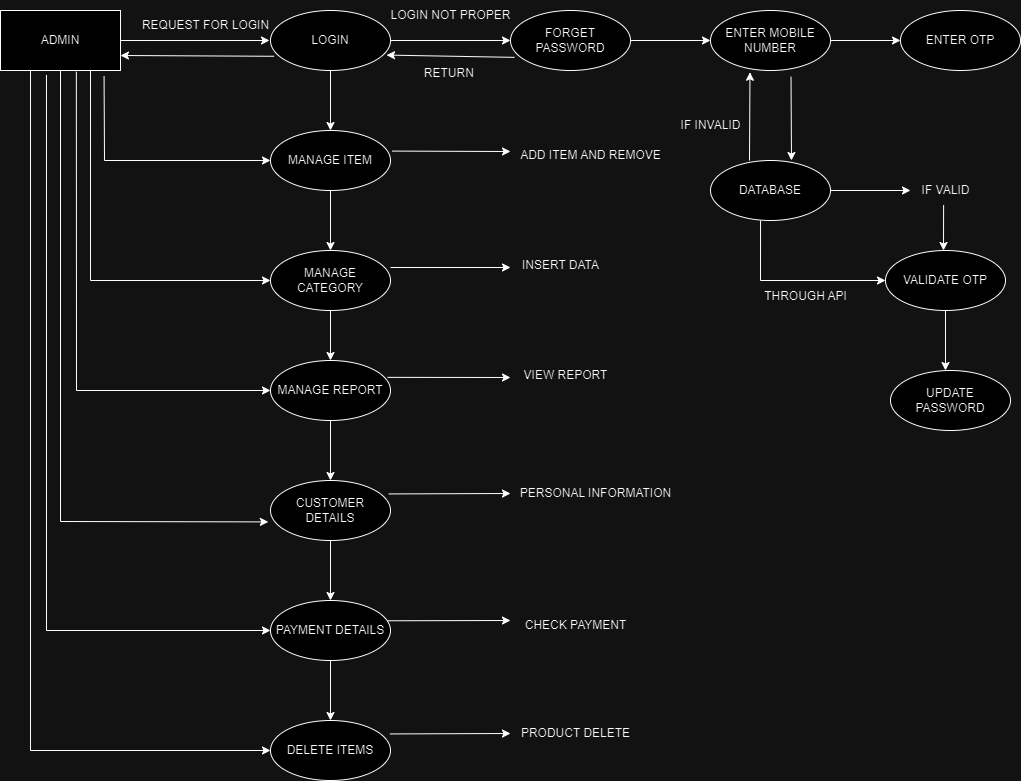

The diagram above was exported from draw.io. Its source (the exported page's mxGraphModel, read from the mxfile embedded in the PNG):
<mxGraphModel dx="1750" dy="928" grid="1" gridSize="10" guides="1" tooltips="1" connect="1" arrows="1" fold="1" page="1" pageScale="1" pageWidth="850" pageHeight="1100" math="0" shadow="0">
  <root>
    <mxCell id="0" />
    <mxCell id="1" parent="0" />
    <mxCell id="SiU-qPLLdvuLKr_Otogc-1" value="ADMIN" style="rounded=0;whiteSpace=wrap;html=1;" vertex="1" parent="1">
      <mxGeometry x="10" y="40" width="120" height="60" as="geometry" />
    </mxCell>
    <mxCell id="SiU-qPLLdvuLKr_Otogc-2" value="" style="endArrow=classic;html=1;rounded=0;exitX=1;exitY=0.5;exitDx=0;exitDy=0;" edge="1" parent="1" source="SiU-qPLLdvuLKr_Otogc-1">
      <mxGeometry width="50" height="50" relative="1" as="geometry">
        <mxPoint x="400" y="320" as="sourcePoint" />
        <mxPoint x="279" y="70" as="targetPoint" />
        <Array as="points" />
      </mxGeometry>
    </mxCell>
    <mxCell id="SiU-qPLLdvuLKr_Otogc-3" value="LOGIN" style="ellipse;whiteSpace=wrap;html=1;" vertex="1" parent="1">
      <mxGeometry x="280" y="40" width="120" height="60" as="geometry" />
    </mxCell>
    <mxCell id="SiU-qPLLdvuLKr_Otogc-4" value="" style="endArrow=classic;html=1;rounded=0;entryX=1;entryY=0.75;entryDx=0;entryDy=0;exitX=0.03;exitY=0.763;exitDx=0;exitDy=0;exitPerimeter=0;" edge="1" parent="1" source="SiU-qPLLdvuLKr_Otogc-3" target="SiU-qPLLdvuLKr_Otogc-1">
      <mxGeometry width="50" height="50" relative="1" as="geometry">
        <mxPoint x="280" y="85" as="sourcePoint" />
        <mxPoint x="450" y="270" as="targetPoint" />
      </mxGeometry>
    </mxCell>
    <mxCell id="SiU-qPLLdvuLKr_Otogc-5" value="REQUEST FOR LOGIN" style="text;html=1;align=center;verticalAlign=middle;resizable=0;points=[];autosize=1;strokeColor=none;fillColor=none;" vertex="1" parent="1">
      <mxGeometry x="140" y="40" width="150" height="30" as="geometry" />
    </mxCell>
    <mxCell id="SiU-qPLLdvuLKr_Otogc-6" value="" style="endArrow=classic;html=1;rounded=0;exitX=0.5;exitY=1;exitDx=0;exitDy=0;" edge="1" parent="1" source="SiU-qPLLdvuLKr_Otogc-3">
      <mxGeometry width="50" height="50" relative="1" as="geometry">
        <mxPoint x="360" y="130" as="sourcePoint" />
        <mxPoint x="340" y="160" as="targetPoint" />
      </mxGeometry>
    </mxCell>
    <mxCell id="SiU-qPLLdvuLKr_Otogc-7" value="MANAGE ITEM" style="ellipse;whiteSpace=wrap;html=1;" vertex="1" parent="1">
      <mxGeometry x="280" y="160" width="120" height="60" as="geometry" />
    </mxCell>
    <mxCell id="SiU-qPLLdvuLKr_Otogc-8" value="" style="endArrow=classic;html=1;rounded=0;exitX=0.5;exitY=1;exitDx=0;exitDy=0;" edge="1" parent="1" source="SiU-qPLLdvuLKr_Otogc-7">
      <mxGeometry width="50" height="50" relative="1" as="geometry">
        <mxPoint x="400" y="320" as="sourcePoint" />
        <mxPoint x="340" y="280" as="targetPoint" />
      </mxGeometry>
    </mxCell>
    <mxCell id="SiU-qPLLdvuLKr_Otogc-9" value="MANAGE CATEGORY" style="ellipse;whiteSpace=wrap;html=1;" vertex="1" parent="1">
      <mxGeometry x="280" y="280" width="120" height="60" as="geometry" />
    </mxCell>
    <mxCell id="SiU-qPLLdvuLKr_Otogc-10" value="MANAGE REPORT" style="ellipse;whiteSpace=wrap;html=1;" vertex="1" parent="1">
      <mxGeometry x="280" y="390" width="120" height="60" as="geometry" />
    </mxCell>
    <mxCell id="SiU-qPLLdvuLKr_Otogc-11" value="" style="endArrow=classic;html=1;rounded=0;exitX=0.5;exitY=1;exitDx=0;exitDy=0;" edge="1" parent="1" source="SiU-qPLLdvuLKr_Otogc-9">
      <mxGeometry width="50" height="50" relative="1" as="geometry">
        <mxPoint x="330" y="290" as="sourcePoint" />
        <mxPoint x="340" y="390" as="targetPoint" />
      </mxGeometry>
    </mxCell>
    <mxCell id="SiU-qPLLdvuLKr_Otogc-13" value="" style="endArrow=classic;html=1;rounded=0;exitX=0.5;exitY=1;exitDx=0;exitDy=0;entryX=0.5;entryY=0;entryDx=0;entryDy=0;" edge="1" parent="1" source="SiU-qPLLdvuLKr_Otogc-10" target="SiU-qPLLdvuLKr_Otogc-14">
      <mxGeometry width="50" height="50" relative="1" as="geometry">
        <mxPoint x="340" y="540" as="sourcePoint" />
        <mxPoint x="346" y="510" as="targetPoint" />
      </mxGeometry>
    </mxCell>
    <mxCell id="SiU-qPLLdvuLKr_Otogc-14" value="CUSTOMER DETAILS" style="ellipse;whiteSpace=wrap;html=1;" vertex="1" parent="1">
      <mxGeometry x="280" y="510" width="120" height="60" as="geometry" />
    </mxCell>
    <mxCell id="SiU-qPLLdvuLKr_Otogc-15" value="PAYMENT DETAILS" style="ellipse;whiteSpace=wrap;html=1;" vertex="1" parent="1">
      <mxGeometry x="280" y="630" width="120" height="60" as="geometry" />
    </mxCell>
    <mxCell id="SiU-qPLLdvuLKr_Otogc-16" value="" style="endArrow=classic;html=1;rounded=0;exitX=0.5;exitY=1;exitDx=0;exitDy=0;" edge="1" parent="1" source="SiU-qPLLdvuLKr_Otogc-14">
      <mxGeometry width="50" height="50" relative="1" as="geometry">
        <mxPoint x="340" y="520" as="sourcePoint" />
        <mxPoint x="340" y="630" as="targetPoint" />
      </mxGeometry>
    </mxCell>
    <mxCell id="SiU-qPLLdvuLKr_Otogc-17" value="" style="endArrow=classic;html=1;rounded=0;exitX=0.5;exitY=1;exitDx=0;exitDy=0;" edge="1" parent="1" source="SiU-qPLLdvuLKr_Otogc-15">
      <mxGeometry width="50" height="50" relative="1" as="geometry">
        <mxPoint x="350" y="900" as="sourcePoint" />
        <mxPoint x="340" y="750" as="targetPoint" />
      </mxGeometry>
    </mxCell>
    <mxCell id="SiU-qPLLdvuLKr_Otogc-18" value="DELETE ITEMS" style="ellipse;whiteSpace=wrap;html=1;" vertex="1" parent="1">
      <mxGeometry x="280" y="750" width="120" height="60" as="geometry" />
    </mxCell>
    <mxCell id="SiU-qPLLdvuLKr_Otogc-19" value="" style="endArrow=classic;html=1;rounded=0;exitX=0.863;exitY=1.092;exitDx=0;exitDy=0;entryX=0;entryY=0.5;entryDx=0;entryDy=0;exitPerimeter=0;" edge="1" parent="1" source="SiU-qPLLdvuLKr_Otogc-1" target="SiU-qPLLdvuLKr_Otogc-7">
      <mxGeometry width="50" height="50" relative="1" as="geometry">
        <mxPoint x="350" y="420" as="sourcePoint" />
        <mxPoint x="400" y="370" as="targetPoint" />
        <Array as="points">
          <mxPoint x="114" y="190" />
        </Array>
      </mxGeometry>
    </mxCell>
    <mxCell id="SiU-qPLLdvuLKr_Otogc-20" value="" style="endArrow=classic;html=1;rounded=0;exitX=0.75;exitY=1;exitDx=0;exitDy=0;entryX=0;entryY=0.5;entryDx=0;entryDy=0;" edge="1" parent="1" source="SiU-qPLLdvuLKr_Otogc-1" target="SiU-qPLLdvuLKr_Otogc-9">
      <mxGeometry width="50" height="50" relative="1" as="geometry">
        <mxPoint x="350" y="220" as="sourcePoint" />
        <mxPoint x="400" y="170" as="targetPoint" />
        <Array as="points">
          <mxPoint x="100" y="310" />
        </Array>
      </mxGeometry>
    </mxCell>
    <mxCell id="SiU-qPLLdvuLKr_Otogc-21" value="" style="endArrow=classic;html=1;rounded=0;exitX=0.632;exitY=1.021;exitDx=0;exitDy=0;exitPerimeter=0;entryX=0;entryY=0.5;entryDx=0;entryDy=0;" edge="1" parent="1" source="SiU-qPLLdvuLKr_Otogc-1" target="SiU-qPLLdvuLKr_Otogc-10">
      <mxGeometry width="50" height="50" relative="1" as="geometry">
        <mxPoint x="350" y="300" as="sourcePoint" />
        <mxPoint x="400" y="250" as="targetPoint" />
        <Array as="points">
          <mxPoint x="86" y="420" />
        </Array>
      </mxGeometry>
    </mxCell>
    <mxCell id="SiU-qPLLdvuLKr_Otogc-22" value="" style="endArrow=classic;html=1;rounded=0;exitX=0.5;exitY=1;exitDx=0;exitDy=0;entryX=-0.018;entryY=0.69;entryDx=0;entryDy=0;entryPerimeter=0;" edge="1" parent="1" source="SiU-qPLLdvuLKr_Otogc-1" target="SiU-qPLLdvuLKr_Otogc-14">
      <mxGeometry width="50" height="50" relative="1" as="geometry">
        <mxPoint x="330" y="450" as="sourcePoint" />
        <mxPoint x="380" y="400" as="targetPoint" />
        <Array as="points">
          <mxPoint x="70" y="551" />
        </Array>
      </mxGeometry>
    </mxCell>
    <mxCell id="SiU-qPLLdvuLKr_Otogc-23" value="" style="endArrow=classic;html=1;rounded=0;exitX=0.383;exitY=1.074;exitDx=0;exitDy=0;exitPerimeter=0;entryX=0;entryY=0.5;entryDx=0;entryDy=0;" edge="1" parent="1" source="SiU-qPLLdvuLKr_Otogc-1" target="SiU-qPLLdvuLKr_Otogc-15">
      <mxGeometry width="50" height="50" relative="1" as="geometry">
        <mxPoint x="330" y="450" as="sourcePoint" />
        <mxPoint x="380" y="400" as="targetPoint" />
        <Array as="points">
          <mxPoint x="56" y="660" />
        </Array>
      </mxGeometry>
    </mxCell>
    <mxCell id="SiU-qPLLdvuLKr_Otogc-24" value="" style="endArrow=classic;html=1;rounded=0;exitX=0.25;exitY=1;exitDx=0;exitDy=0;entryX=0;entryY=0.5;entryDx=0;entryDy=0;" edge="1" parent="1" source="SiU-qPLLdvuLKr_Otogc-1" target="SiU-qPLLdvuLKr_Otogc-18">
      <mxGeometry width="50" height="50" relative="1" as="geometry">
        <mxPoint x="330" y="450" as="sourcePoint" />
        <mxPoint x="380" y="400" as="targetPoint" />
        <Array as="points">
          <mxPoint x="40" y="780" />
        </Array>
      </mxGeometry>
    </mxCell>
    <mxCell id="SiU-qPLLdvuLKr_Otogc-25" value="" style="endArrow=classic;html=1;rounded=0;exitX=1.014;exitY=0.343;exitDx=0;exitDy=0;exitPerimeter=0;" edge="1" parent="1" source="SiU-qPLLdvuLKr_Otogc-7">
      <mxGeometry width="50" height="50" relative="1" as="geometry">
        <mxPoint x="350" y="440" as="sourcePoint" />
        <mxPoint x="520" y="181" as="targetPoint" />
      </mxGeometry>
    </mxCell>
    <mxCell id="SiU-qPLLdvuLKr_Otogc-26" value="" style="endArrow=classic;html=1;rounded=0;" edge="1" parent="1">
      <mxGeometry width="50" height="50" relative="1" as="geometry">
        <mxPoint x="400" y="297" as="sourcePoint" />
        <mxPoint x="520" y="297" as="targetPoint" />
      </mxGeometry>
    </mxCell>
    <mxCell id="SiU-qPLLdvuLKr_Otogc-27" value="" style="endArrow=classic;html=1;rounded=0;exitX=0.976;exitY=0.281;exitDx=0;exitDy=0;exitPerimeter=0;" edge="1" parent="1" source="SiU-qPLLdvuLKr_Otogc-10">
      <mxGeometry width="50" height="50" relative="1" as="geometry">
        <mxPoint x="350" y="440" as="sourcePoint" />
        <mxPoint x="520" y="407" as="targetPoint" />
      </mxGeometry>
    </mxCell>
    <mxCell id="SiU-qPLLdvuLKr_Otogc-28" value="" style="endArrow=classic;html=1;rounded=0;exitX=0.986;exitY=0.224;exitDx=0;exitDy=0;exitPerimeter=0;" edge="1" parent="1" source="SiU-qPLLdvuLKr_Otogc-14">
      <mxGeometry width="50" height="50" relative="1" as="geometry">
        <mxPoint x="350" y="440" as="sourcePoint" />
        <mxPoint x="520" y="523" as="targetPoint" />
      </mxGeometry>
    </mxCell>
    <mxCell id="SiU-qPLLdvuLKr_Otogc-29" value="" style="endArrow=classic;html=1;rounded=0;exitX=0.976;exitY=0.338;exitDx=0;exitDy=0;exitPerimeter=0;" edge="1" parent="1" source="SiU-qPLLdvuLKr_Otogc-15">
      <mxGeometry width="50" height="50" relative="1" as="geometry">
        <mxPoint x="350" y="540" as="sourcePoint" />
        <mxPoint x="520" y="650" as="targetPoint" />
      </mxGeometry>
    </mxCell>
    <mxCell id="SiU-qPLLdvuLKr_Otogc-30" value="" style="endArrow=classic;html=1;rounded=0;exitX=0.995;exitY=0.224;exitDx=0;exitDy=0;exitPerimeter=0;" edge="1" parent="1" source="SiU-qPLLdvuLKr_Otogc-18">
      <mxGeometry width="50" height="50" relative="1" as="geometry">
        <mxPoint x="350" y="640" as="sourcePoint" />
        <mxPoint x="520" y="763" as="targetPoint" />
      </mxGeometry>
    </mxCell>
    <mxCell id="SiU-qPLLdvuLKr_Otogc-31" value="ADD ITEM AND REMOVE" style="text;html=1;align=center;verticalAlign=middle;resizable=0;points=[];autosize=1;strokeColor=none;fillColor=none;" vertex="1" parent="1">
      <mxGeometry x="520" y="170" width="160" height="30" as="geometry" />
    </mxCell>
    <mxCell id="SiU-qPLLdvuLKr_Otogc-32" value="INSERT DATA" style="text;html=1;align=center;verticalAlign=middle;resizable=0;points=[];autosize=1;strokeColor=none;fillColor=none;" vertex="1" parent="1">
      <mxGeometry x="520" y="280" width="100" height="30" as="geometry" />
    </mxCell>
    <mxCell id="SiU-qPLLdvuLKr_Otogc-33" value="VIEW REPORT" style="text;html=1;align=center;verticalAlign=middle;resizable=0;points=[];autosize=1;strokeColor=none;fillColor=none;" vertex="1" parent="1">
      <mxGeometry x="520" y="390" width="110" height="30" as="geometry" />
    </mxCell>
    <mxCell id="SiU-qPLLdvuLKr_Otogc-34" value="PERSONAL INFORMATION&lt;div&gt;&lt;br&gt;&lt;/div&gt;" style="text;html=1;align=center;verticalAlign=middle;resizable=0;points=[];autosize=1;strokeColor=none;fillColor=none;" vertex="1" parent="1">
      <mxGeometry x="520" y="510" width="170" height="40" as="geometry" />
    </mxCell>
    <mxCell id="SiU-qPLLdvuLKr_Otogc-36" value="CHECK PAYMENT" style="text;html=1;align=center;verticalAlign=middle;resizable=0;points=[];autosize=1;strokeColor=none;fillColor=none;" vertex="1" parent="1">
      <mxGeometry x="520" y="640" width="130" height="30" as="geometry" />
    </mxCell>
    <mxCell id="SiU-qPLLdvuLKr_Otogc-38" value="PRODUCT DELETE" style="text;html=1;align=center;verticalAlign=middle;resizable=0;points=[];autosize=1;strokeColor=none;fillColor=none;" vertex="1" parent="1">
      <mxGeometry x="520" y="748" width="130" height="30" as="geometry" />
    </mxCell>
    <mxCell id="SiU-qPLLdvuLKr_Otogc-39" value="" style="endArrow=classic;html=1;rounded=0;exitX=1;exitY=0.5;exitDx=0;exitDy=0;" edge="1" parent="1" source="SiU-qPLLdvuLKr_Otogc-3">
      <mxGeometry width="50" height="50" relative="1" as="geometry">
        <mxPoint x="350" y="360" as="sourcePoint" />
        <mxPoint x="520" y="70" as="targetPoint" />
      </mxGeometry>
    </mxCell>
    <mxCell id="SiU-qPLLdvuLKr_Otogc-41" value="FORGET PASSWORD" style="ellipse;whiteSpace=wrap;html=1;" vertex="1" parent="1">
      <mxGeometry x="520" y="40" width="120" height="60" as="geometry" />
    </mxCell>
    <mxCell id="SiU-qPLLdvuLKr_Otogc-42" value="LOGIN NOT PROPER" style="text;html=1;align=center;verticalAlign=middle;resizable=0;points=[];autosize=1;strokeColor=none;fillColor=none;" vertex="1" parent="1">
      <mxGeometry x="390" y="30" width="140" height="30" as="geometry" />
    </mxCell>
    <mxCell id="SiU-qPLLdvuLKr_Otogc-43" value="" style="endArrow=classic;html=1;rounded=0;entryX=0.967;entryY=0.743;entryDx=0;entryDy=0;entryPerimeter=0;exitX=0.033;exitY=0.781;exitDx=0;exitDy=0;exitPerimeter=0;" edge="1" parent="1" source="SiU-qPLLdvuLKr_Otogc-41" target="SiU-qPLLdvuLKr_Otogc-3">
      <mxGeometry width="50" height="50" relative="1" as="geometry">
        <mxPoint x="600" y="140" as="sourcePoint" />
        <mxPoint x="521" y="86" as="targetPoint" />
      </mxGeometry>
    </mxCell>
    <mxCell id="SiU-qPLLdvuLKr_Otogc-44" value="&lt;div&gt;RETURN&amp;nbsp;&lt;/div&gt;&lt;div&gt;&lt;br&gt;&lt;/div&gt;" style="text;html=1;align=center;verticalAlign=middle;resizable=0;points=[];autosize=1;strokeColor=none;fillColor=none;" vertex="1" parent="1">
      <mxGeometry x="420" y="90" width="80" height="40" as="geometry" />
    </mxCell>
    <mxCell id="SiU-qPLLdvuLKr_Otogc-45" value="" style="endArrow=classic;html=1;rounded=0;exitX=1;exitY=0.5;exitDx=0;exitDy=0;" edge="1" parent="1" source="SiU-qPLLdvuLKr_Otogc-41">
      <mxGeometry width="50" height="50" relative="1" as="geometry">
        <mxPoint x="350" y="450" as="sourcePoint" />
        <mxPoint x="720" y="70" as="targetPoint" />
      </mxGeometry>
    </mxCell>
    <mxCell id="SiU-qPLLdvuLKr_Otogc-46" value="ENTER MOBILE NUMBER" style="ellipse;whiteSpace=wrap;html=1;" vertex="1" parent="1">
      <mxGeometry x="720" y="40" width="120" height="60" as="geometry" />
    </mxCell>
    <mxCell id="SiU-qPLLdvuLKr_Otogc-48" value="" style="endArrow=classic;html=1;rounded=0;exitX=0.671;exitY=1.105;exitDx=0;exitDy=0;exitPerimeter=0;" edge="1" parent="1" source="SiU-qPLLdvuLKr_Otogc-46">
      <mxGeometry width="50" height="50" relative="1" as="geometry">
        <mxPoint x="350" y="450" as="sourcePoint" />
        <mxPoint x="801" y="190" as="targetPoint" />
      </mxGeometry>
    </mxCell>
    <mxCell id="SiU-qPLLdvuLKr_Otogc-49" value="" style="endArrow=classic;html=1;rounded=0;entryX=0.329;entryY=1.029;entryDx=0;entryDy=0;entryPerimeter=0;" edge="1" parent="1" target="SiU-qPLLdvuLKr_Otogc-46">
      <mxGeometry width="50" height="50" relative="1" as="geometry">
        <mxPoint x="759" y="190" as="sourcePoint" />
        <mxPoint x="400" y="400" as="targetPoint" />
      </mxGeometry>
    </mxCell>
    <mxCell id="SiU-qPLLdvuLKr_Otogc-50" value="DATABASE" style="ellipse;whiteSpace=wrap;html=1;" vertex="1" parent="1">
      <mxGeometry x="720" y="190" width="120" height="60" as="geometry" />
    </mxCell>
    <mxCell id="SiU-qPLLdvuLKr_Otogc-51" value="IF INVALID" style="text;html=1;align=center;verticalAlign=middle;resizable=0;points=[];autosize=1;strokeColor=none;fillColor=none;" vertex="1" parent="1">
      <mxGeometry x="680" y="140" width="80" height="30" as="geometry" />
    </mxCell>
    <mxCell id="SiU-qPLLdvuLKr_Otogc-52" value="" style="endArrow=classic;html=1;rounded=0;exitX=1;exitY=0.5;exitDx=0;exitDy=0;" edge="1" parent="1" source="SiU-qPLLdvuLKr_Otogc-46">
      <mxGeometry width="50" height="50" relative="1" as="geometry">
        <mxPoint x="330" y="450" as="sourcePoint" />
        <mxPoint x="910" y="70" as="targetPoint" />
      </mxGeometry>
    </mxCell>
    <mxCell id="SiU-qPLLdvuLKr_Otogc-53" value="ENTER OTP" style="ellipse;whiteSpace=wrap;html=1;" vertex="1" parent="1">
      <mxGeometry x="910" y="40" width="120" height="60" as="geometry" />
    </mxCell>
    <mxCell id="SiU-qPLLdvuLKr_Otogc-54" value="" style="endArrow=classic;html=1;rounded=0;exitX=1;exitY=0.5;exitDx=0;exitDy=0;" edge="1" parent="1" source="SiU-qPLLdvuLKr_Otogc-50">
      <mxGeometry width="50" height="50" relative="1" as="geometry">
        <mxPoint x="770" y="390" as="sourcePoint" />
        <mxPoint x="920" y="220" as="targetPoint" />
      </mxGeometry>
    </mxCell>
    <mxCell id="SiU-qPLLdvuLKr_Otogc-56" value="IF VALID" style="text;html=1;align=center;verticalAlign=middle;resizable=0;points=[];autosize=1;strokeColor=none;fillColor=none;" vertex="1" parent="1">
      <mxGeometry x="920" y="205" width="70" height="30" as="geometry" />
    </mxCell>
    <mxCell id="SiU-qPLLdvuLKr_Otogc-57" value="" style="endArrow=classic;html=1;rounded=0;exitX=0.473;exitY=0.988;exitDx=0;exitDy=0;exitPerimeter=0;" edge="1" parent="1" source="SiU-qPLLdvuLKr_Otogc-56">
      <mxGeometry width="50" height="50" relative="1" as="geometry">
        <mxPoint x="820" y="340" as="sourcePoint" />
        <mxPoint x="953" y="280" as="targetPoint" />
      </mxGeometry>
    </mxCell>
    <mxCell id="SiU-qPLLdvuLKr_Otogc-58" value="VALIDATE OTP" style="ellipse;whiteSpace=wrap;html=1;" vertex="1" parent="1">
      <mxGeometry x="895" y="280" width="120" height="60" as="geometry" />
    </mxCell>
    <mxCell id="SiU-qPLLdvuLKr_Otogc-59" value="" style="endArrow=classic;html=1;rounded=0;exitX=0.5;exitY=1;exitDx=0;exitDy=0;" edge="1" parent="1" source="SiU-qPLLdvuLKr_Otogc-58">
      <mxGeometry width="50" height="50" relative="1" as="geometry">
        <mxPoint x="820" y="340" as="sourcePoint" />
        <mxPoint x="955" y="400" as="targetPoint" />
      </mxGeometry>
    </mxCell>
    <mxCell id="SiU-qPLLdvuLKr_Otogc-60" value="UPDATE PASSWORD" style="ellipse;whiteSpace=wrap;html=1;" vertex="1" parent="1">
      <mxGeometry x="900" y="400" width="120" height="60" as="geometry" />
    </mxCell>
    <mxCell id="SiU-qPLLdvuLKr_Otogc-61" value="" style="endArrow=classic;html=1;rounded=0;exitX=0.417;exitY=1;exitDx=0;exitDy=0;exitPerimeter=0;entryX=0;entryY=0.5;entryDx=0;entryDy=0;" edge="1" parent="1" source="SiU-qPLLdvuLKr_Otogc-50" target="SiU-qPLLdvuLKr_Otogc-58">
      <mxGeometry width="50" height="50" relative="1" as="geometry">
        <mxPoint x="820" y="300" as="sourcePoint" />
        <mxPoint x="870" y="250" as="targetPoint" />
        <Array as="points">
          <mxPoint x="770" y="310" />
        </Array>
      </mxGeometry>
    </mxCell>
    <mxCell id="SiU-qPLLdvuLKr_Otogc-62" value="THROUGH API&lt;div&gt;&lt;br&gt;&lt;/div&gt;&lt;div&gt;&lt;br&gt;&lt;/div&gt;" style="text;html=1;align=center;verticalAlign=middle;resizable=0;points=[];autosize=1;strokeColor=none;fillColor=none;" vertex="1" parent="1">
      <mxGeometry x="760" y="310" width="110" height="60" as="geometry" />
    </mxCell>
  </root>
</mxGraphModel>